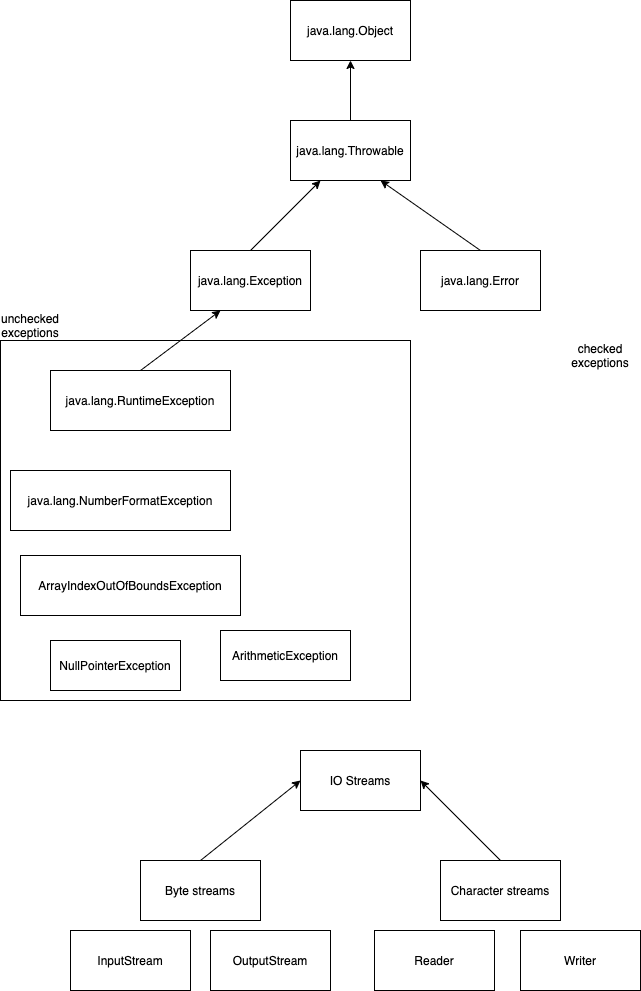

The diagram above was exported from draw.io. Its source (the exported page's mxGraphModel, read from the mxfile embedded in the PNG):
<mxGraphModel dx="1191" dy="599" grid="1" gridSize="10" guides="1" tooltips="1" connect="1" arrows="1" fold="1" page="1" pageScale="1" pageWidth="827" pageHeight="1169" math="0" shadow="0">
  <root>
    <mxCell id="0" />
    <mxCell id="1" parent="0" />
    <mxCell id="11" value="" style="rounded=0;whiteSpace=wrap;html=1;" vertex="1" parent="1">
      <mxGeometry x="40" y="370" width="410" height="360" as="geometry" />
    </mxCell>
    <mxCell id="2" value="java.lang.Object" style="rounded=0;whiteSpace=wrap;html=1;" vertex="1" parent="1">
      <mxGeometry x="330" y="30" width="120" height="60" as="geometry" />
    </mxCell>
    <mxCell id="4" style="edgeStyle=none;html=1;exitX=0.5;exitY=0;exitDx=0;exitDy=0;entryX=0.5;entryY=1;entryDx=0;entryDy=0;" edge="1" parent="1" source="3" target="2">
      <mxGeometry relative="1" as="geometry" />
    </mxCell>
    <mxCell id="3" value="java.lang.Throwable" style="rounded=0;whiteSpace=wrap;html=1;" vertex="1" parent="1">
      <mxGeometry x="330" y="150" width="120" height="60" as="geometry" />
    </mxCell>
    <mxCell id="7" style="edgeStyle=none;html=1;exitX=0.5;exitY=0;exitDx=0;exitDy=0;entryX=0.25;entryY=1;entryDx=0;entryDy=0;" edge="1" parent="1" source="5" target="3">
      <mxGeometry relative="1" as="geometry" />
    </mxCell>
    <mxCell id="5" value="java.lang.Exception" style="rounded=0;whiteSpace=wrap;html=1;" vertex="1" parent="1">
      <mxGeometry x="230" y="280" width="120" height="60" as="geometry" />
    </mxCell>
    <mxCell id="8" style="edgeStyle=none;html=1;exitX=0.5;exitY=0;exitDx=0;exitDy=0;entryX=0.75;entryY=1;entryDx=0;entryDy=0;" edge="1" parent="1" source="6" target="3">
      <mxGeometry relative="1" as="geometry" />
    </mxCell>
    <mxCell id="6" value="java.lang.Error" style="rounded=0;whiteSpace=wrap;html=1;" vertex="1" parent="1">
      <mxGeometry x="460" y="280" width="120" height="60" as="geometry" />
    </mxCell>
    <mxCell id="10" style="edgeStyle=none;html=1;exitX=0.5;exitY=0;exitDx=0;exitDy=0;entryX=0.25;entryY=1;entryDx=0;entryDy=0;" edge="1" parent="1" source="9" target="5">
      <mxGeometry relative="1" as="geometry" />
    </mxCell>
    <mxCell id="9" value="java.lang.RuntimeException" style="rounded=0;whiteSpace=wrap;html=1;" vertex="1" parent="1">
      <mxGeometry x="90" y="400" width="180" height="60" as="geometry" />
    </mxCell>
    <mxCell id="12" value="unchecked exceptions" style="text;html=1;strokeColor=none;fillColor=none;align=center;verticalAlign=middle;whiteSpace=wrap;rounded=0;" vertex="1" parent="1">
      <mxGeometry x="40" y="340" width="60" height="30" as="geometry" />
    </mxCell>
    <mxCell id="13" value="java.lang.NumberFormatException" style="rounded=0;whiteSpace=wrap;html=1;" vertex="1" parent="1">
      <mxGeometry x="50" y="500" width="220" height="60" as="geometry" />
    </mxCell>
    <mxCell id="14" value="ArrayIndexOutOfBoundsException" style="rounded=0;whiteSpace=wrap;html=1;" vertex="1" parent="1">
      <mxGeometry x="60" y="585" width="220" height="60" as="geometry" />
    </mxCell>
    <mxCell id="15" value="NullPointerException" style="rounded=0;whiteSpace=wrap;html=1;" vertex="1" parent="1">
      <mxGeometry x="90" y="670" width="130" height="50" as="geometry" />
    </mxCell>
    <mxCell id="16" value="ArithmeticException" style="rounded=0;whiteSpace=wrap;html=1;" vertex="1" parent="1">
      <mxGeometry x="260" y="660" width="130" height="50" as="geometry" />
    </mxCell>
    <mxCell id="17" value="checked exceptions" style="text;html=1;strokeColor=none;fillColor=none;align=center;verticalAlign=middle;whiteSpace=wrap;rounded=0;" vertex="1" parent="1">
      <mxGeometry x="610" y="370" width="60" height="30" as="geometry" />
    </mxCell>
    <mxCell id="18" value="IO Streams" style="rounded=0;whiteSpace=wrap;html=1;" vertex="1" parent="1">
      <mxGeometry x="340" y="780" width="120" height="60" as="geometry" />
    </mxCell>
    <mxCell id="21" style="edgeStyle=none;html=1;exitX=0.5;exitY=0;exitDx=0;exitDy=0;entryX=0;entryY=0.5;entryDx=0;entryDy=0;" edge="1" parent="1" source="19" target="18">
      <mxGeometry relative="1" as="geometry" />
    </mxCell>
    <mxCell id="19" value="Byte streams" style="rounded=0;whiteSpace=wrap;html=1;" vertex="1" parent="1">
      <mxGeometry x="180" y="890" width="120" height="60" as="geometry" />
    </mxCell>
    <mxCell id="22" style="edgeStyle=none;html=1;exitX=0.5;exitY=0;exitDx=0;exitDy=0;entryX=1;entryY=0.5;entryDx=0;entryDy=0;" edge="1" parent="1" source="20" target="18">
      <mxGeometry relative="1" as="geometry" />
    </mxCell>
    <mxCell id="20" value="Character streams" style="rounded=0;whiteSpace=wrap;html=1;" vertex="1" parent="1">
      <mxGeometry x="480" y="890" width="120" height="60" as="geometry" />
    </mxCell>
    <mxCell id="23" value="InputStream" style="rounded=0;whiteSpace=wrap;html=1;" vertex="1" parent="1">
      <mxGeometry x="110" y="960" width="120" height="60" as="geometry" />
    </mxCell>
    <mxCell id="24" value="OutputStream" style="rounded=0;whiteSpace=wrap;html=1;" vertex="1" parent="1">
      <mxGeometry x="250" y="960" width="120" height="60" as="geometry" />
    </mxCell>
    <mxCell id="25" value="Reader" style="rounded=0;whiteSpace=wrap;html=1;" vertex="1" parent="1">
      <mxGeometry x="414" y="960" width="120" height="60" as="geometry" />
    </mxCell>
    <mxCell id="26" value="Writer" style="rounded=0;whiteSpace=wrap;html=1;" vertex="1" parent="1">
      <mxGeometry x="560" y="960" width="120" height="60" as="geometry" />
    </mxCell>
  </root>
</mxGraphModel>